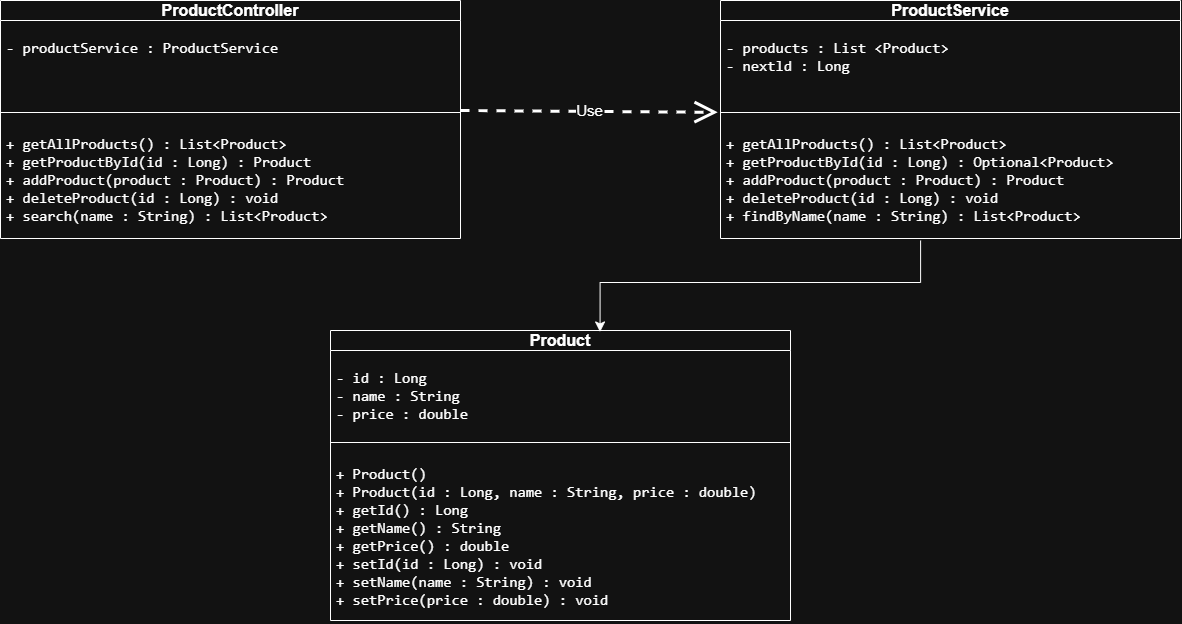

The diagram above was exported from draw.io. Its source (the exported page's mxGraphModel, read from the mxfile embedded in the PNG):
<mxGraphModel dx="2091" dy="1777" grid="1" gridSize="10" guides="1" tooltips="1" connect="1" arrows="1" fold="1" page="1" pageScale="1" pageWidth="850" pageHeight="1100" math="0" shadow="0">
  <root>
    <mxCell id="0" />
    <mxCell id="1" parent="0" />
    <mxCell id="3GdyV0u1IwRijCvJhq4B-1" parent="1" style="swimlane;fontStyle=1;align=center;verticalAlign=top;childLayout=stackLayout;horizontal=1;startSize=20;horizontalStack=0;resizeParent=1;resizeParentMax=0;resizeLast=0;collapsible=1;marginBottom=0;whiteSpace=wrap;html=1;" value="&lt;div style=&quot;line-height: 70%;&quot;&gt;&lt;font style=&quot;font-size: 16px; line-height: 50%;&quot;&gt;Product&lt;/font&gt;&lt;div&gt;&lt;/div&gt;&lt;/div&gt;" vertex="1">
      <mxGeometry height="290" width="460" x="130" y="290" as="geometry">
        <mxRectangle height="50" width="100" x="260" y="150" as="alternateBounds" />
      </mxGeometry>
    </mxCell>
    <mxCell id="3GdyV0u1IwRijCvJhq4B-2" parent="3GdyV0u1IwRijCvJhq4B-1" style="text;strokeColor=none;fillColor=none;align=left;verticalAlign=top;spacingLeft=4;spacingRight=4;overflow=hidden;rotatable=0;points=[[0,0.5],[1,0.5]];portConstraint=eastwest;whiteSpace=wrap;html=1;" value="&lt;pre dir=&quot;ltr&quot;&gt;&lt;code&gt;&lt;font style=&quot;font-size: 15px;&quot;&gt;- id : Long&lt;br&gt;- name : String&lt;br&gt;- price : double&lt;/font&gt;&lt;/code&gt;&lt;/pre&gt;" vertex="1">
      <mxGeometry height="88" width="460" y="20" as="geometry" />
    </mxCell>
    <mxCell id="3GdyV0u1IwRijCvJhq4B-3" parent="3GdyV0u1IwRijCvJhq4B-1" style="line;strokeWidth=1;fillColor=none;align=left;verticalAlign=middle;spacingTop=-1;spacingLeft=3;spacingRight=3;rotatable=0;labelPosition=right;points=[];portConstraint=eastwest;strokeColor=inherit;" value="" vertex="1">
      <mxGeometry height="8" width="460" y="108" as="geometry" />
    </mxCell>
    <mxCell id="3GdyV0u1IwRijCvJhq4B-4" parent="3GdyV0u1IwRijCvJhq4B-1" style="text;strokeColor=none;fillColor=none;align=left;verticalAlign=top;spacingLeft=4;spacingRight=4;overflow=hidden;rotatable=0;points=[[0,0.5],[1,0.5]];portConstraint=eastwest;whiteSpace=wrap;html=1;" value="&lt;pre dir=&quot;ltr&quot;&gt;&lt;span style=&quot;font-size: 15px;&quot;&gt;+ Product()&lt;br/&gt;+ Product(id : Long, name : String, price : double)&lt;br/&gt;+ getId() : Long&lt;br/&gt;+ getName() : String&lt;br/&gt;+ getPrice() : double&lt;br/&gt;+ setId(id : Long) : void&lt;br/&gt;+ setName(name : String) : void&lt;br/&gt;+ setPrice(price : double) : void&lt;/span&gt;&lt;/pre&gt;" vertex="1">
      <mxGeometry height="174" width="460" y="116" as="geometry" />
    </mxCell>
    <mxCell id="Tch-zhDyPZLEBKNPcnMS-1" parent="1" style="swimlane;fontStyle=1;align=center;verticalAlign=top;childLayout=stackLayout;horizontal=1;startSize=20;horizontalStack=0;resizeParent=1;resizeParentMax=0;resizeLast=0;collapsible=1;marginBottom=0;whiteSpace=wrap;html=1;" value="&lt;div style=&quot;line-height: 70%;&quot;&gt;&lt;font style=&quot;font-size: 16px; line-height: 50%;&quot;&gt;ProductController&lt;/font&gt;&lt;div&gt;&lt;/div&gt;&lt;/div&gt;" vertex="1">
      <mxGeometry height="238" width="460" x="-200" y="-40" as="geometry">
        <mxRectangle height="50" width="100" x="260" y="150" as="alternateBounds" />
      </mxGeometry>
    </mxCell>
    <mxCell id="Tch-zhDyPZLEBKNPcnMS-2" parent="Tch-zhDyPZLEBKNPcnMS-1" style="text;strokeColor=none;fillColor=none;align=left;verticalAlign=top;spacingLeft=4;spacingRight=4;overflow=hidden;rotatable=0;points=[[0,0.5],[1,0.5]];portConstraint=eastwest;whiteSpace=wrap;html=1;" value="&lt;pre dir=&quot;ltr&quot;&gt;&lt;span style=&quot;font-size: 15px;&quot;&gt;- productService : ProductService&lt;/span&gt;&lt;/pre&gt;" vertex="1">
      <mxGeometry height="88" width="460" y="20" as="geometry" />
    </mxCell>
    <mxCell id="Tch-zhDyPZLEBKNPcnMS-3" parent="Tch-zhDyPZLEBKNPcnMS-1" style="line;strokeWidth=1;fillColor=none;align=left;verticalAlign=middle;spacingTop=-1;spacingLeft=3;spacingRight=3;rotatable=0;labelPosition=right;points=[];portConstraint=eastwest;strokeColor=inherit;" value="" vertex="1">
      <mxGeometry height="8" width="460" y="108" as="geometry" />
    </mxCell>
    <mxCell id="Tch-zhDyPZLEBKNPcnMS-4" parent="Tch-zhDyPZLEBKNPcnMS-1" style="text;strokeColor=none;fillColor=none;align=left;verticalAlign=top;spacingLeft=4;spacingRight=4;overflow=hidden;rotatable=0;points=[[0,0.5],[1,0.5]];portConstraint=eastwest;whiteSpace=wrap;html=1;" value="&lt;pre dir=&quot;ltr&quot;&gt;&lt;code&gt;&lt;font style=&quot;font-size: 15px;&quot;&gt;+ getAllProducts() : List&amp;lt;Product&amp;gt;&lt;br&gt;+ getProductById(id : Long) : Product&lt;br&gt;+ addProduct(product : Product) : Product&lt;br&gt;+ deleteProduct(id : Long) : void&lt;br&gt;+ search(name : String) : List&amp;lt;Product&amp;gt;&lt;/font&gt;&lt;/code&gt;&lt;/pre&gt;" vertex="1">
      <mxGeometry height="122" width="460" y="116" as="geometry" />
    </mxCell>
    <mxCell id="Tch-zhDyPZLEBKNPcnMS-5" parent="1" style="swimlane;fontStyle=1;align=center;verticalAlign=top;childLayout=stackLayout;horizontal=1;startSize=20;horizontalStack=0;resizeParent=1;resizeParentMax=0;resizeLast=0;collapsible=1;marginBottom=0;whiteSpace=wrap;html=1;" value="&lt;div style=&quot;line-height: 70%;&quot;&gt;&lt;font style=&quot;font-size: 16px; line-height: 50%;&quot;&gt;ProductService&lt;/font&gt;&lt;div&gt;&lt;/div&gt;&lt;/div&gt;" vertex="1">
      <mxGeometry height="238" width="460" x="520" y="-40" as="geometry">
        <mxRectangle height="50" width="100" x="260" y="150" as="alternateBounds" />
      </mxGeometry>
    </mxCell>
    <mxCell id="Tch-zhDyPZLEBKNPcnMS-6" parent="Tch-zhDyPZLEBKNPcnMS-5" style="text;strokeColor=none;fillColor=none;align=left;verticalAlign=top;spacingLeft=4;spacingRight=4;overflow=hidden;rotatable=0;points=[[0,0.5],[1,0.5]];portConstraint=eastwest;whiteSpace=wrap;html=1;" value="&lt;pre dir=&quot;ltr&quot;&gt;&lt;span style=&quot;font-size: 15px;&quot;&gt;- products : List &amp;lt;Product&amp;gt;&lt;br/&gt;- nextld : Long&lt;/span&gt;&lt;/pre&gt;" vertex="1">
      <mxGeometry height="88" width="460" y="20" as="geometry" />
    </mxCell>
    <mxCell id="Tch-zhDyPZLEBKNPcnMS-7" parent="Tch-zhDyPZLEBKNPcnMS-5" style="line;strokeWidth=1;fillColor=none;align=left;verticalAlign=middle;spacingTop=-1;spacingLeft=3;spacingRight=3;rotatable=0;labelPosition=right;points=[];portConstraint=eastwest;strokeColor=inherit;" value="" vertex="1">
      <mxGeometry height="8" width="460" y="108" as="geometry" />
    </mxCell>
    <mxCell id="Tch-zhDyPZLEBKNPcnMS-8" parent="Tch-zhDyPZLEBKNPcnMS-5" style="text;strokeColor=none;fillColor=none;align=left;verticalAlign=top;spacingLeft=4;spacingRight=4;overflow=hidden;rotatable=0;points=[[0,0.5],[1,0.5]];portConstraint=eastwest;whiteSpace=wrap;html=1;" value="&lt;pre dir=&quot;ltr&quot;&gt;&lt;code&gt;&lt;font style=&quot;font-size: 15px;&quot;&gt;+ getAllProducts() : List&amp;lt;Product&amp;gt;&lt;br&gt;+ getProductById(id : Long) : Optional&amp;lt;Product&amp;gt;&lt;br&gt;+ addProduct(product : Product) : Product&lt;br&gt;+ deleteProduct(id : Long) : void&lt;br&gt;+ findByName(name : String) : List&amp;lt;Product&amp;gt;&lt;/font&gt;&lt;/code&gt;&lt;/pre&gt;" vertex="1">
      <mxGeometry height="122" width="460" y="116" as="geometry" />
    </mxCell>
    <mxCell id="Tch-zhDyPZLEBKNPcnMS-9" edge="1" parent="1" style="endArrow=open;endSize=17;dashed=1;html=1;rounded=0;entryX=-0.006;entryY=1.043;entryDx=0;entryDy=0;entryPerimeter=0;startSize=9;strokeWidth=3;jumpSize=9;" target="Tch-zhDyPZLEBKNPcnMS-6" value="&lt;div style=&quot;line-height: 130%;&quot;&gt;&lt;font style=&quot;font-size: 15px;&quot;&gt;Use&lt;/font&gt;&lt;/div&gt;">
      <mxGeometry relative="1" width="160" as="geometry">
        <mxPoint x="260" y="70" as="sourcePoint" />
        <mxPoint x="420" y="70" as="targetPoint" />
      </mxGeometry>
    </mxCell>
    <mxCell id="Tch-zhDyPZLEBKNPcnMS-15" edge="1" parent="1" style="edgeStyle=segmentEdgeStyle;endArrow=classic;html=1;curved=0;rounded=0;endSize=8;startSize=8;sourcePerimeterSpacing=0;targetPerimeterSpacing=0;exitX=0.435;exitY=1.002;exitDx=0;exitDy=0;exitPerimeter=0;entryX=0.586;entryY=0.005;entryDx=0;entryDy=0;entryPerimeter=0;" target="3GdyV0u1IwRijCvJhq4B-1" value="">
      <mxGeometry relative="1" width="100" x="0.4856" as="geometry">
        <Array as="points">
          <mxPoint x="720.1" y="242" />
          <mxPoint x="400" y="242" />
        </Array>
        <mxPoint x="720.0999999999999" y="200.0039999999999" as="sourcePoint" />
        <mxPoint x="400" y="430" as="targetPoint" />
      </mxGeometry>
    </mxCell>
  </root>
</mxGraphModel>